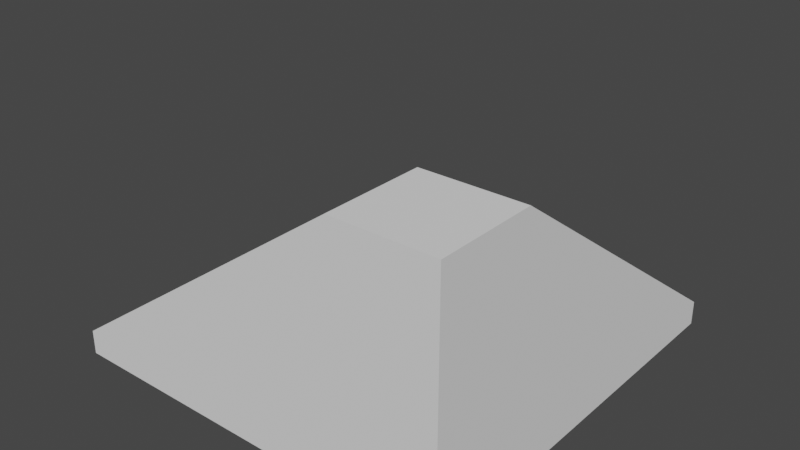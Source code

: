 # Source: RoofCorner.blend  (saved by Blender 2.83.19; exported with 4.5.12 LTS)
import bpy
from mathutils import Matrix  # noqa: F401  (used for matrix-valued properties, if any)

bpy.ops.wm.read_factory_settings(use_empty=True)
scene = bpy.context.scene
scene.name = 'Scene'

# ---- collections
col_collection = bpy.data.collections.new('Collection'); scene.collection.children.link(col_collection)

# ---- world
world_world = bpy.data.worlds.new('World'); scene.world = world_world
world_world.use_nodes = True; world_world.node_tree.nodes.clear()
_N = world_world.node_tree.nodes; _L = world_world.node_tree.links
n0 = _N.new('ShaderNodeOutputWorld'); n0.name = 'World Output'; n0.location = (300, 300)
n1 = _N.new('ShaderNodeBackground'); n1.name = 'Background'; n1.location = (10, 300)
n1.inputs[0].default_value = (0.05088, 0.05088, 0.05088, 1.0)
_L.new(n1.outputs[0], n0.inputs[0])
n0.is_active_output = True
world_world.color = (0.05088, 0.05088, 0.05088)
world_world.use_sun_shadow = False
world_world.sun_shadow_jitter_overblur = 0.0

# ---- meshes
me_cube_635 = bpy.data.meshes.new('Cube.635')
me_cube_635.from_pydata([(250.0, 250.0, 4.578e-05), (250.0, 250.0, 30.0), (250.0, -250.0, -4.578e-05), (250.0, -250.0, 300.0), (-250.0, 250.0, 4.578e-05), (-250.0, 250.0, 30.0), (-250.0, -250.0, -4.578e-05), (-250.0, -250.0, 30.0), (125.0, -250.0, 300.0), (125.0, -250.0, -4.578e-05), (125.0, 250.0, 30.0), (125.0, 250.0, 4.578e-05), (250.0, -125.0, 300.0), (250.0, -125.0, -1.526e-05), (-250.0, -125.0, 30.0), (-250.0, -125.0, -1.526e-05), (125.0, -125.0, 300.0), (125.0, -125.0, -1.526e-05)], [], [(13, 12, 3, 2), (5, 16, 10), (11, 10, 1, 0), (4, 5, 10, 11), (2, 3, 8, 9), (9, 8, 7, 6), (9, 6, 15, 17), (17, 15, 4, 11), (2, 9, 17, 13), (13, 17, 11, 0), (7, 8, 16, 14), (14, 16, 5), (8, 3, 12, 16), (16, 12, 1, 10), (6, 7, 14, 15), (15, 14, 5, 4), (0, 1, 12, 13)])
me_cube_635.polygons.foreach_set('use_smooth', [True] * 17)
_k = set([(0, 1), (0, 11), (0, 13), (1, 10), (1, 12), (2, 3), (2, 9), (2, 13), (3, 8), (3, 12), (4, 5), (4, 11), (4, 15), (5, 10), (5, 14), (5, 16), (6, 7), (6, 9), (6, 15), (7, 8), (7, 14), (8, 16), (10, 16), (12, 16), (14, 16)])
me_cube_635.attributes.new('sharp_edge', 'BOOLEAN', 'EDGE').data.foreach_set('value', [ (min(e.vertices), max(e.vertices)) in _k for e in me_cube_635.edges])
_uv = me_cube_635.uv_layers.new(name='UVMap')
_uv.uv.foreach_set('vector', [0.375, 0.1875, 0.625, 0.1875, 0.625, 0.25, 0.375, 0.25, 0.625, 0.75, 0.8125, 0.5625, 0.8125, 0.75, 0.375, 0.9375, 0.625, 0.9375, 0.625, 1.0, 0.375, 1.0, 0.375, 0.75, 0.625, 0.75, 0.625, 0.9375, 0.375, 0.9375, 0.375, 0.25, 0.625, 0.25, 0.625, 0.3125, 0.375, 0.3125, 0.375, 0.3125, 0.625, 0.3125, 0.625, 0.5, 0.375, 0.5, 0.1875, 0.5, 0.375, 0.5, 0.375, 0.5625, 0.1875, 0.5625, 0.1875, 0.5625, 0.375, 0.5625, 0.375, 0.75, 0.1875, 0.75, 0.125, 0.5, 0.1875, 0.5, 0.1875, 0.5625, 0.125, 0.5625, 0.125, 0.5625, 0.1875, 0.5625, 0.1875, 0.75, 0.125, 0.75, 0.625, 0.5, 0.8125, 0.5, 0.8125, 0.5625, 0.625, 0.5625, 0.625, 0.5625, 0.8125, 0.5625, 0.625, 0.75, 0.8125, 0.5, 0.875, 0.5, 0.875, 0.5625, 0.8125, 0.5625, 0.8125, 0.5625, 0.875, 0.5625, 0.875, 0.75, 0.8125, 0.75, 0.375, 0.5, 0.625, 0.5, 0.625, 0.5625, 0.375, 0.5625, 0.375, 0.5625, 0.625, 0.5625, 0.625, 0.75, 0.375, 0.75, 0.375, 0.0, 0.625, 0.0, 0.625, 0.1875, 0.375, 0.1875])
me_cube_635.use_remesh_fix_poles = True
me_cube_635.use_remesh_preserve_attributes = False
me_cube_635.use_mirror_vertex_groups = False
me_cube_635.update()
me_cube_635.normals_split_custom_set([tuple(v) for v in zip(*[iter([1.0, 2.715e-07, 5.983e-14, 1.0, 3.075e-07, 6.347e-14, 1.0, 4.167e-07, 7.451e-14, 1.0, 4.167e-07, 7.451e-14, -4.509e-08, 0.5843, 0.8115, -4.509e-08, 0.5843, 0.8115, -4.509e-08, 0.5843, 0.8115, -1.729e-07, 1.0, 1.736e-06, -1.729e-07, 1.0, 1.736e-06, -1.831e-07, 1.0, 2.083e-06, -1.831e-07, 1.0, 2.083e-06, -1.628e-07, 1.0, 1.389e-06, -1.628e-07, 1.0, 1.389e-06, -1.729e-07, 1.0, 1.736e-06, -1.729e-07, 1.0, 1.736e-06, 1.221e-07, -1.0, -2.083e-07, 1.221e-07, -1.0, -2.083e-07, 1.763e-07, -1.0, -2.25e-07, 1.942e-07, -1.0, -2.304e-07, 1.942e-07, -1.0, -2.304e-07, 1.763e-07, -1.0, -2.25e-07, 2.663e-07, -1.0, -2.525e-07, 2.663e-07, -1.0, -2.525e-07, -5.96e-14, 2.441e-07, -1.0, -2.98e-14, 2.441e-07, -1.0, -2.566e-14, 2.035e-07, -1.0, -5.133e-14, 2.035e-07, -1.0, -5.133e-14, 2.035e-07, -1.0, -2.566e-14, 2.035e-07, -1.0, -2.152e-14, 1.628e-07, -1.0, -4.305e-14, 1.628e-07, -1.0, -8.941e-14, 2.441e-07, -1.0, -5.96e-14, 2.441e-07, -1.0, -5.133e-14, 2.035e-07, -1.0, -7.699e-14, 2.035e-07, -1.0, -7.699e-14, 2.035e-07, -1.0, -5.133e-14, 2.035e-07, -1.0, -4.305e-14, 1.628e-07, -1.0, -6.457e-14, 1.628e-07, -1.0, -0.5843, -3.043e-07, 0.8115, -0.5843, -3.043e-07, 0.8115, -0.5843, -3.043e-07, 0.8115, -0.5843, -3.043e-07, 0.8115, -0.5843, -1.803e-07, 0.8115, -0.5843, -1.803e-07, 0.8115, -0.5843, -1.803e-07, 0.8115, 1.289e-07, -2.441e-07, 1.0, 1.289e-07, -2.441e-07, 1.0, 1.289e-07, -2.441e-07, 1.0, 1.289e-07, -2.441e-07, 1.0, -2.029e-07, 0.5843, 0.8115, -2.029e-07, 0.5843, 0.8115, -2.029e-07, 0.5843, 0.8115, -2.029e-07, 0.5843, 0.8115, -1.0, -3.906e-07, -7.451e-13, -1.0, -3.906e-07, -7.451e-13, -1.0, -2.604e-07, -4.967e-13, -1.0, -2.604e-07, -4.967e-13, -1.0, -2.604e-07, -4.967e-13, -1.0, -2.604e-07, -4.967e-13, -1.0, -1.302e-07, -2.484e-13, -1.0, -1.302e-07, -2.484e-13, 1.0, 1.263e-07, 4.516e-14, 1.0, 1.263e-07, 4.516e-14, 1.0, 3.075e-07, 6.347e-14, 1.0, 2.715e-07, 5.983e-14])] * 3)])

# ---- objects
ob_roofcorner_341 = bpy.data.objects.new('RoofCorner.341', me_cube_635)

# ---- transforms, parenting, visibility, modifiers, constraints
ob_roofcorner_341.location = (0.0, 0.0, 0.0)
ob_roofcorner_341.scale = (0.01, 0.01, 0.01)
ob_roofcorner_341.color = (0.8, 0.8, 0.8, 1.0)
ob_roofcorner_341.lineart.crease_threshold = 0.0

# ---- collection membership
col_collection.objects.link(ob_roofcorner_341)

# ---- scene / render settings (as saved in the file)
scene.frame_start = 1; scene.frame_end = 250; scene.frame_set(1)
scene.render.engine = 'BLENDER_EEVEE_NEXT'
scene.cycles.use_denoising = False
scene.cycles.samples = 128
scene.cycles.sampling_pattern = 'TABULATED_SOBOL'
scene.cycles.use_adaptive_sampling = False
scene.cycles.use_light_tree = False
scene.view_settings.view_transform = 'Filmic'
bpy.context.view_layer.update()

# ---- added for rendering (the .blend has no active camera and no usable light): camera, sun
cam_auto = bpy.data.cameras.new('AutoCamera')
cam_auto.lens = 50.0
cam_auto.sensor_width = 36.0
cam_auto.clip_end = 1000.0
ob_auto_camera = bpy.data.objects.new('AutoCamera', cam_auto)
scene.collection.objects.link(ob_auto_camera)
ob_auto_camera.location = (7.10679, -8.52815, 7.18543)
ob_auto_camera.rotation_euler = (1.09748, -7.21219e-08, 0.694738)
scene.camera = ob_auto_camera
light_auto_sun = bpy.data.lights.new('AutoSun', 'SUN')
light_auto_sun.energy = 3.0
light_auto_sun.angle = 0.0523599
ob_auto_sun = bpy.data.objects.new('AutoSun', light_auto_sun)
scene.collection.objects.link(ob_auto_sun)
ob_auto_sun.rotation_euler = (0.872665, 0.174533, 0.523599)
bpy.context.view_layer.update()

